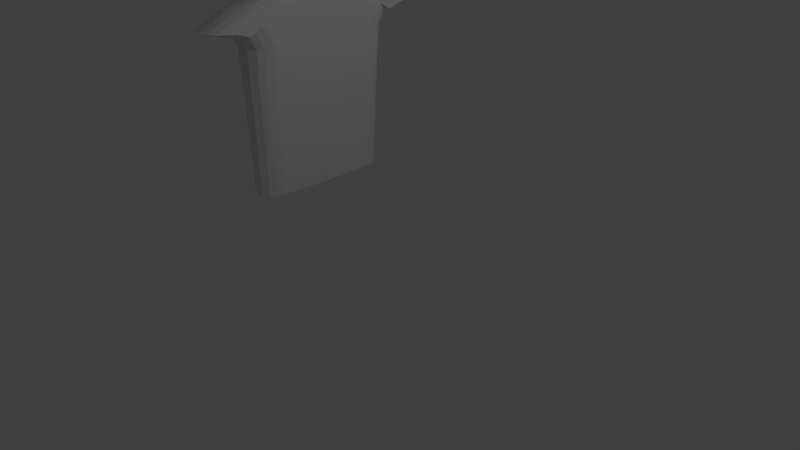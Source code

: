 # Source: torso.blend  (saved by Blender 2.79.0; exported with 4.5.12 LTS)
import bpy
from mathutils import Matrix  # noqa: F401  (used for matrix-valued properties, if any)

bpy.ops.wm.read_factory_settings(use_empty=True)
scene = bpy.context.scene
scene.name = 'Scene'

# ---- collections
col_collection_1 = bpy.data.collections.new('Collection 1'); scene.collection.children.link(col_collection_1)

# ---- world
world_world = bpy.data.worlds.new('World'); scene.world = world_world
world_world.color = (0.05088, 0.05088, 0.05088)
world_world.use_sun_shadow = False
world_world.sun_shadow_jitter_overblur = 0.0
world_world.cycles.sampling_method = 'MANUAL'

# ---- cameras
cam_camera = bpy.data.cameras.new('Camera')
cam_camera.clip_end = 100.0
cam_camera.lens = 35.0
cam_camera.sensor_width = 32.0
cam_camera.sensor_height = 18.0
cam_camera.ortho_scale = 7.314
cam_camera.dof.focus_distance = 0.0
cam_camera.dof.aperture_fstop = 128.0

# ---- lights
light_lamp = bpy.data.lights.new('Lamp', 'POINT')
light_lamp.transmission_factor = 0.0
light_lamp.cutoff_distance = 30.0
light_lamp.energy = 100.0
light_lamp.shadow_buffer_clip_start = 1.001
light_lamp.shadow_soft_size = 0.1
light_lamp.shadow_maximum_resolution = 0.006
light_lamp.use_absolute_resolution = True

# ---- meshes
me_cylinder = bpy.data.meshes.new('Cylinder')
me_cylinder.from_pydata([(0.4318, -0.5711, 1.013), (0.3271, -0.697, 1.027), (0.2589, -0.7789, 1.032), (0.1298, -0.8463, 1.032), (-0.02447, -0.8655, 1.032), (-0.1787, -0.8463, 1.032), (-0.327, -0.7894, 1.032), (-0.4637, -0.697, 1.032), (-0.6439, -0.401, 1.004), (-0.5676, -0.3107, 1.041), (0.2942, -0.636, -0.2929), (0.1989, -0.8162, -0.2934), (-0.03416, -0.8919, -0.2882), (-0.283, -0.8254, -0.2901), (-0.494, -0.636, -0.2871), (0.255, -0.7447, -0.2926), (0.09272, -0.8751, -0.2898), (-0.7128, -0.0001373, 0.9968), (-0.571, -0.0007462, -0.293), (-0.5749, -0.5037, -0.2892), (-0.3955, -0.7447, -0.2874), (-0.161, -0.8751, -0.2883), (-0.6732, -0.5421, 0.7093), (-0.6546, -0.6896, 0.725), (0.3992, -0.8107, 0.7314), (-0.1869, -0.9552, 0.7298), (0.3205, -0.8904, 0.7336), (-0.5174, -0.8108, 0.7338), (-0.3591, -0.9006, 0.7354), (0.4538, -0.6898, 0.7272), (-0.008164, -0.9742, 0.7328), (0.1708, -0.9557, 0.7343), (-0.006404, -1.026, 0.7904), (-0.6677, -0.7399, 0.7935), (0.328, -0.9408, 0.7859), (0.4641, -0.7392, 0.7824), (-0.6844, -0.7175, 0.8283), (-0.1888, -1.007, 0.7922), (-0.3643, -0.9516, 0.7929), (0.1757, -1.007, 0.7882), (0.4082, -0.8607, 0.7842), (-0.526, -0.8613, 0.7933), (-0.3698, -1.007, 0.8556), (-0.5351, -0.9158, 0.8573), (0.3389, -0.9969, 0.8628), (-0.1909, -1.063, 0.8627), (0.4204, -0.9158, 0.8565), (0.1829, -1.064, 0.867), (-0.004077, -1.082, 0.8666), (0.4761, -0.7928, 0.8461), (0.4266, -0.9818, 0.8932), (0.1863, -1.128, 0.9037), (-0.3742, -1.066, 0.9045), (-0.1923, -1.123, 0.9097), (0.4837, -0.8577, 0.8867), (0.3439, -1.063, 0.8982), (-0.002825, -1.145, 0.9076), (-0.5412, -0.9782, 0.8998), (-0.5424, -1.311, 0.872), (-0.3747, -1.406, 0.8739), (0.4874, -1.164, 0.8701), (-0.002553, -1.474, 0.8802), (0.1876, -1.442, 0.8819), (-0.6888, -1.014, 0.877), (-0.6476, -1.174, 0.8739), (0.4297, -1.289, 0.8751), (-0.1926, -1.457, 0.8807), (0.3461, -1.376, 0.8772), (0.01405, -1.474, 0.8797), (-0.3705, -1.408, 0.8738), (-0.1833, -1.458, 0.8807), (0.4327, -0.9381, 0.9787), (-0.5449, -0.9606, 0.9749), (-0.002087, -1.129, 0.9805), (-0.6381, -0.8201, 0.9748), (0.3486, -1.021, 0.9812), (0.4735, -0.7851, 0.9827), (-0.7066, -0.6545, 0.9825), (-0.1929, -1.126, 0.9773), (-0.376, -1.067, 0.9734), (0.1892, -1.087, 0.985), (-0.5418, -1.119, 0.8445), (-0.1925, -1.263, 0.8539), (0.4857, -0.9905, 0.8365), (0.345, -1.192, 0.8465), (0.4281, -1.107, 0.8431), (0.187, -1.266, 0.8506), (-0.00269, -1.282, 0.8527), (-0.3744, -1.207, 0.8484), (0.3765, -0.3811, 1.038), (0.2952, -0.5075, 1.051), (0.1347, -0.5876, 1.052), (0.005629, -0.655, 1.052), (-0.1486, -0.6742, 1.052), (-0.3029, -0.655, 1.052), (-0.3714, -0.4601, 1.061), (0.3268, 0.0206, 1.061), (0.06367, -0.3108, 1.061), (0.004998, -0.3927, 1.061), (-0.106, -0.4601, 1.061), (-0.2387, -0.4793, 1.061), (-0.5986, -0.0007792, 1.043), (-0.6659, 0.0002987, 1.025), (0.4122, 0.01035, 1.017), (0.2785, -0.001353, -0.3045)], [], [(13, 21, 25, 28), (9, 95, 100, 99, 98, 97, 96, 101), (14, 20, 27, 23), (11, 15, 24, 26), (8, 17, 18, 19, 22, 36, 77), (103, 17, 8, 7, 6, 5, 4, 3, 2, 1, 0), (15, 10, 29, 24), (12, 30, 25, 21), (16, 31, 30, 12), (20, 13, 28, 27), (19, 14, 23, 22), (30, 31, 39, 32), (28, 25, 37, 38), (27, 28, 38, 41), (24, 29, 35, 40), (23, 27, 41, 33), (25, 30, 32, 37), (22, 23, 33, 36), (31, 26, 34, 39), (26, 24, 40, 34), (32, 39, 47, 48), (39, 34, 44, 47), (33, 41, 43, 36), (38, 37, 45, 42), (34, 40, 46, 44), (37, 32, 48, 45), (41, 38, 42, 43), (40, 35, 49, 46), (47, 44, 55, 51), (46, 49, 54, 50), (45, 48, 56, 53), (36, 43, 57), (43, 42, 52, 57), (42, 45, 53, 52), (48, 47, 51, 56), (44, 46, 50, 55), (56, 51, 86, 87), (36, 57, 81), (51, 55, 84, 86), (57, 52, 88, 81), (50, 54, 83, 85), (55, 50, 85, 84), (52, 53, 82, 88), (53, 56, 87, 82), (61, 68, 62, 80, 73), (59, 69, 66), (59, 66, 78, 79), (58, 59, 79, 72), (64, 58, 72, 74), (66, 70, 61, 73, 78), (65, 60, 76, 71), (62, 67, 75, 80), (67, 65, 71, 75), (63, 64, 74, 77), (79, 78, 5, 6), (77, 74, 8), (71, 76, 0, 1), (72, 79, 6, 7), (73, 80, 3, 4), (80, 75, 2, 3), (74, 72, 7, 8), (75, 71, 1, 2), (78, 73, 4, 5), (36, 81, 58, 64), (36, 64, 63), (85, 83, 60, 65), (88, 82, 66, 69, 59), (87, 86, 62, 68, 61), (86, 84, 67, 62), (81, 88, 59, 58), (84, 85, 65, 67), (82, 87, 61, 70, 66), (4, 3, 92, 93), (3, 2, 91, 92), (2, 1, 90, 91), (1, 0, 90), (8, 7, 9), (6, 5, 94, 95), (5, 4, 93, 94), (94, 93, 100, 95), (91, 90, 97, 98), (92, 91, 98, 99), (93, 92, 99, 100), (90, 89, 96, 97), (89, 0, 103, 96), (101, 102, 17, 8, 9), (49, 103, 0, 76, 54), (54, 60, 83), (76, 60, 54), (77, 36, 63), (104, 103, 49, 35, 29, 10), (12, 21, 13, 20, 14, 19, 18, 104, 10, 15, 11, 16), (95, 9, 7, 6), (11, 26, 31, 16), (90, 0, 89)])
me_cylinder.use_remesh_preserve_volume = False
me_cylinder.use_remesh_preserve_attributes = False
me_cylinder.use_mirror_vertex_groups = False
me_cylinder.update()

# ---- objects
ob_cylinder = bpy.data.objects.new('Cylinder', me_cylinder)
ob_lamp = bpy.data.objects.new('Lamp', light_lamp)
ob_camera = bpy.data.objects.new('Camera', cam_camera)

# ---- transforms, parenting, visibility, modifiers, constraints
ob_cylinder.location = (-0.992, 0.0, 1.312)
ob_cylinder.scale = (0.5339, 1.058, 1.845)
ob_cylinder.lineart.crease_threshold = 0.0
_m = ob_cylinder.modifiers.new('Mirror', 'MIRROR')
_m.use_axis = (False, True, False)
ob_lamp.location = (4.076, 1.005, 5.904)
ob_lamp.rotation_euler = (0.6503, 0.05522, 1.866)
ob_lamp.lock_rotations_4d = False
ob_lamp.empty_display_type = 'ARROWS'
ob_lamp.color = (0.0, 0.0, 0.0, 0.0)
ob_lamp.lineart.crease_threshold = 0.0
ob_camera.location = (7.481, -6.508, 5.344)
ob_camera.rotation_euler = (1.109, 0.0, 0.8149)
ob_camera.lock_rotations_4d = False
ob_camera.empty_display_type = 'ARROWS'
ob_camera.color = (0.0, 0.0, 0.0, 0.0)
ob_camera.display_type = 'WIRE'
ob_camera.lineart.crease_threshold = 0.0

# ---- collection membership
col_collection_1.objects.link(ob_cylinder)
col_collection_1.objects.link(ob_lamp)
col_collection_1.objects.link(ob_camera)

# ---- scene / render settings (as saved in the file)
scene.camera = ob_camera
scene.frame_start = 1; scene.frame_end = 250; scene.frame_set(1)
scene.render.engine = 'BLENDER_EEVEE_NEXT'
scene.render.resolution_percentage = 50
scene.render.dither_intensity = 0.0
scene.cycles.use_denoising = False
scene.cycles.samples = 128
scene.cycles.sampling_pattern = 'TABULATED_SOBOL'
scene.cycles.use_adaptive_sampling = False
scene.cycles.use_light_tree = False
scene.cycles.blur_glossy = 0.0
scene.cycles.sample_clamp_indirect = 0.0
scene.view_settings.view_transform = 'Standard'
bpy.context.view_layer.update()
